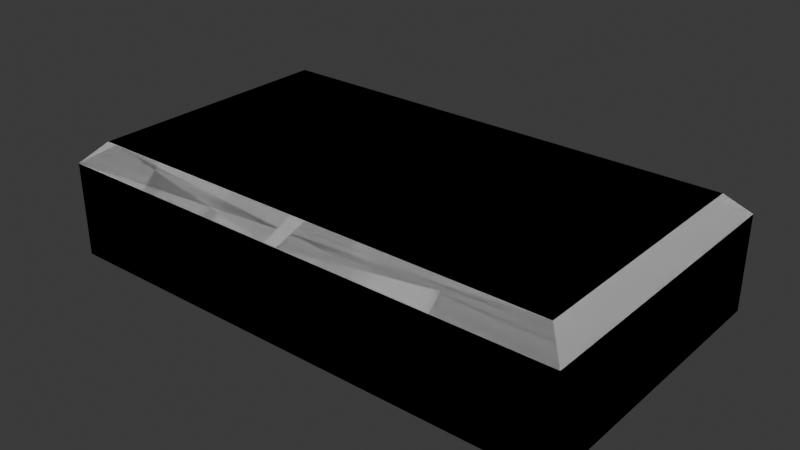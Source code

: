 # Source: Item_02.blend  (saved by Blender 4.0.36; exported with 4.5.12 LTS)
import bpy
from mathutils import Matrix  # noqa: F401  (used for matrix-valued properties, if any)

bpy.ops.wm.read_factory_settings(use_empty=True)
scene = bpy.context.scene
scene.name = 'Scene'

# ---- collections
col_collection = bpy.data.collections.new('Collection'); scene.collection.children.link(col_collection)

# ---- materials (node trees are filled in below, after node groups)
mat_material = bpy.data.materials.new('Material')
mat_material.alpha_threshold = 0.0
mat_material.use_transparent_shadow = False
mat_material.roughness = 0.5
mat_material.line_color = (0.0, 0.0, 0.0, 1.0)

# ---- material node trees
mat_material.use_nodes = True; mat_material.node_tree.nodes.clear()
_N = mat_material.node_tree.nodes; _L = mat_material.node_tree.links
n0 = _N.new('ShaderNodeOutputMaterial'); n0.name = 'Material Output'; n0.location = (300, 300)
n1 = _N.new('ShaderNodeBsdfPrincipled'); n1.name = 'Principled BSDF'; n1.location = (10, 300)
n1.inputs[3].default_value = 1.45
_L.new(n1.outputs[0], n0.inputs[0])
n0.is_active_output = True

# ---- world
world_world = bpy.data.worlds.new('World'); scene.world = world_world
world_world.use_nodes = True; world_world.node_tree.nodes.clear()
_N = world_world.node_tree.nodes; _L = world_world.node_tree.links
n0 = _N.new('ShaderNodeOutputWorld'); n0.name = 'World Output'; n0.location = (300, 300)
n1 = _N.new('ShaderNodeBackground'); n1.name = 'Background'; n1.location = (10, 300)
n1.inputs[0].default_value = (0.05088, 0.05088, 0.05088, 1.0)
_L.new(n1.outputs[0], n0.inputs[0])
n0.is_active_output = True
world_world.color = (0.05088, 0.05088, 0.05088)
world_world.use_sun_shadow = False
world_world.sun_shadow_jitter_overblur = 0.0

# ---- meshes
me_cube = bpy.data.meshes.new('Cube')
me_cube.from_pydata([(0.1082, 0.06193, 0.02391), (0.1082, 0.06193, -0.02391), (0.1082, -0.06193, 0.02391), (0.1082, -0.06193, -0.02391), (-0.1082, 0.06193, 0.02391), (-0.1082, 0.06193, -0.02391), (-0.1082, -0.06193, 0.02391), (-0.1082, -0.06193, -0.02391)], [], [(0, 4, 6, 2), (3, 2, 6, 7), (7, 6, 4, 5), (5, 1, 3, 7), (1, 0, 2, 3), (5, 4, 0, 1)])
_uv = me_cube.uv_layers.new(name='UVMap')
_uv.uv.foreach_set('vector', [0.625, 0.5, 0.875, 0.5, 0.875, 0.75, 0.625, 0.75, 0.375, 0.75, 0.625, 0.75, 0.625, 1.0, 0.375, 1.0, 0.375, 0.0, 0.625, 0.0, 0.625, 0.25, 0.375, 0.25, 0.125, 0.5, 0.375, 0.5, 0.375, 0.75, 0.125, 0.75, 0.375, 0.5, 0.625, 0.5, 0.625, 0.75, 0.375, 0.75, 0.375, 0.25, 0.625, 0.25, 0.625, 0.5, 0.375, 0.5])
me_cube.materials.append(mat_material)
me_cube.use_mirror_vertex_groups = False
me_cube.update()
me_cube_020 = bpy.data.meshes.new('Cube.020')
me_cube_020.from_pydata([(0.09969, -0.02872, 0.04783), (0.1082, 0.06193, 0.0), (0.09969, -0.02445, 0.04783), (0.1082, -0.06193, 0.0), (0.1082, -0.01177, 0.01859), (-0.1082, 0.06193, 0.0), (0.06398, -0.01211, 0.04783), (-0.1082, -0.06193, 0.0), (0.04523, -0.02703, 0.04783), (0.06459, -0.01555, 0.04783), (-0.02156, -0.06193, 0.02195), (-0.01464, -0.04052, 0.04783), (-0.02827, -0.0165, 0.04783), (-0.009861, -0.04037, 0.04783), (0.1082, -0.005383, 0.03928), (0.1082, -0.009216, 0.03928), (0.006771, -0.06193, 0.02096), (0.004519, -0.02562, 0.04783), (0.01333, -0.006541, 0.04783), (0.008576, -0.02623, 0.04783), (0.1082, -0.06193, 0.02312), (0.09969, -0.01369, 0.04783), (0.09969, -0.008795, 0.04783), (0.08557, -0.02945, 0.04783), (0.09969, 0.05338, 0.04783), (0.1082, 0.06193, 0.03928), (0.09969, -0.05338, 0.04783), (0.1082, -0.06193, 0.03928), (-0.09969, 0.05338, 0.04783), (-0.1082, 0.06193, 0.03928), (-0.09969, -0.05338, 0.04783), (-0.1082, -0.06193, 0.03928), (-0.01461, -0.05338, 0.04783), (-0.02004, -0.06193, 0.03928), (-0.0249, -0.06193, 0.03928), (-0.02053, -0.05338, 0.04783), (0.01696, -0.05338, 0.04783), (0.01433, -0.06193, 0.03928), (0.009466, -0.06193, 0.03928), (0.01218, -0.05338, 0.04783), (0.1082, -0.05811, 0.03928), (0.09969, -0.04868, 0.04783), (0.1034, -0.06193, 0.03928), (0.09534, -0.05338, 0.04783), (0.1082, -0.02913, 0.03928), (0.1082, -0.02497, 0.03928), (0.1082, -0.03548, 0.01685), (0.08396, -0.02521, 0.04783), (0.05964, -0.05338, 0.04783), (0.05492, -0.05338, 0.04783), (0.05985, -0.06193, 0.03928), (0.06511, -0.06193, 0.03928), (0.055, -0.06193, 0.01563), (0.06301, -0.02531, 0.04783), (0.02773, -0.05338, 0.04783), (0.0233, -0.05338, 0.04783), (0.02138, -0.06193, 0.03928), (0.02567, -0.06193, 0.03928), (0.0284, -0.06193, 0.01374), (0.03854, 0.002581, 0.04783), (0.01928, -0.02799, 0.04783), (0.02456, -0.02919, 0.04783), (0.03887, -0.06193, 0.03928), (0.04245, -0.06193, 0.03928), (0.0427, -0.05338, 0.04783), (0.03958, -0.05338, 0.04783), (0.04648, -0.06193, 0.01852), (0.03028, -0.03628, 0.04783), (0.03787, -0.04736, 0.04783), (0.04033, -0.04483, 0.04783), (0.09969, 0.001049, 0.04783), (0.09969, -0.003292, 0.04783), (0.1082, -0.0006633, 0.03928), (0.1082, 0.002548, 0.03928), (0.08492, 0.002, 0.04783), (0.07235, -0.005568, 0.04783), (0.08623, -0.001247, 0.04783), (0.1082, -0.001339, 0.03094), (0.0708, -0.06193, 0.03928), (0.07427, -0.06193, 0.03928), (0.072, -0.05338, 0.04783), (0.06802, -0.05338, 0.04783), (0.06981, -0.06193, 0.03305), (0.07346, -0.02417, 0.04783), (0.09969, 0.01242, 0.04783), (0.09969, 0.00785, 0.04783), (0.1082, 0.007837, 0.03928), (0.1082, 0.012, 0.03928), (0.1082, 0.01209, 0.01312), (0.06525, 0.005191, 0.04783), (0.1082, 0.03447, 0.0), (0.09969, 0.03747, 0.04783), (0.09969, 0.03336, 0.04783), (0.1082, 0.03137, 0.03928), (0.1082, 0.03599, 0.03928), (0.1082, 0.02802, 0.02827), (0.1082, 0.03224, 0.0278), (0.09303, 0.03415, 0.04783), (0.06763, 0.02361, 0.04783), (0.07392, 0.029, 0.04783), (0.09268, 0.03934, 0.04783), (0.03296, 0.06193, 0.03928), (0.0281, 0.06193, 0.03928), (0.02998, 0.05338, 0.04783), (0.03472, 0.05338, 0.04783), (0.04104, 0.06193, 0.01119), (0.0249, 0.01005, 0.04783), (0.03745, 0.03322, 0.04783), (0.03311, 0.03537, 0.04783), (-0.02669, 0.06193, 0.03928), (-0.03198, 0.06193, 0.03928), (-0.032, 0.05338, 0.04783), (-0.02652, 0.05338, 0.04783), (-0.02297, 0.06193, 0.01682), (-0.009076, -0.01209, 0.04783), (-0.02783, 0.02839, 0.04783), (-0.03799, 0.03492, 0.04783), (-0.03099, 0.03698, 0.04783), (-0.02295, 0.0327, 0.04783), (-0.02202, 0.01614, 0.04783), (-0.09969, 0.01003, 0.04783), (-0.09969, 0.02058, 0.04783), (-0.1082, 0.0428, 0.0), (-0.1082, 0.03242, 0.03928), (-0.1082, 0.02377, 0.03928), (-0.06919, -0.01888, 0.04783), (-0.07362, -0.007027, 0.04783), (-0.08732, -0.007372, 0.04783), (-0.09074, -0.01142, 0.04783), (-0.07566, -0.01133, 0.04783), (-0.06775, -0.0305, 0.04783), (-0.05386, -0.05338, 0.04783), (-0.05996, -0.05338, 0.04783), (-0.05323, -0.06193, 0.03928), (-0.04998, -0.04063, 0.04783), (0.07275, 0.06193, 0.03928), (0.06684, 0.06193, 0.03928), (0.06806, 0.05338, 0.04783), (0.06745, 0.06193, 0.02361), (0.002055, 0.06193, 0.03928), (-0.002761, 0.06193, 0.03928), (-0.006805, 0.05338, 0.04783), (-0.002387, 0.05338, 0.04783), (-0.007835, 0.04712, 0.04783), (-0.0006806, 0.06193, 0.02226), (-0.01059, 0.06193, 0.01551), (-0.003635, 0.06193, 0.0234), (-0.09969, -0.04948, 0.04783), (-0.09447, -0.05338, 0.04783), (-0.09368, -0.04615, 0.04783), (-0.07449, -0.05338, 0.04783), (-0.07967, -0.05338, 0.04783), (-0.07234, -0.06193, 0.03928), (-0.06728, -0.06193, 0.03928), (-0.07729, -0.06193, 0.0139), (-0.0775, -0.02846, 0.04783), (-0.08604, -0.04458, 0.04783), (-0.08141, -0.04452, 0.04783), (0.05743, 0.06193, 0.03928), (0.0531, 0.06193, 0.03928), (0.05186, 0.05338, 0.04783), (0.05541, 0.05338, 0.04783), (0.05292, 0.06193, 0.01481), (0.05285, 0.03538, 0.04783), (-0.09969, 0.03704, 0.04783), (-0.09969, 0.04017, 0.04783), (-0.1082, 0.04439, 0.03928), (-0.07123, 0.04364, 0.04783), (-0.07972, 0.03602, 0.04783), (-0.08794, 0.04546, 0.04783), (-0.08889, 0.04015, 0.04783), (-0.07936, 0.03056, 0.04783), (-0.09969, -0.02696, 0.04783), (-0.09969, -0.02069, 0.04783), (-0.1082, -0.03466, 0.03928), (-0.1082, -0.04108, 0.03928), (-0.1082, -0.02259, 0.01446), (-0.08974, -0.03045, 0.04783), (-0.09969, -0.008898, 0.04783), (-0.1082, 0.0005189, 0.03928), (-0.1082, -0.003268, 0.03928), (-0.1082, 0.01593, 0.01435), (-0.1082, 0.009023, 0.02382), (-0.1082, -0.001546, 0.03071), (-0.02979, -0.05338, 0.04783), (-0.03447, -0.05338, 0.04783), (-0.03692, -0.06193, 0.03928), (-0.03363, -0.001371, 0.04783), (-0.0475, -0.01385, 0.04783), (-0.04041, -0.02505, 0.04783), (-0.04282, -0.04546, 0.04783), (-0.03777, -0.04372, 0.04783), (-0.03554, -0.02426, 0.04783), (-0.04326, -0.01411, 0.04783), (0.004031, -0.05338, 0.04783), (-0.002268, -0.05338, 0.04783), (-0.007227, -0.06193, 0.03928), (-0.001596, -0.06193, 0.03928), (-0.007121, -0.06193, 0.01325), (-0.005175, 0.03527, 0.04783), (-0.0129, 0.0165, 0.04783), (-0.002569, -0.001621, 0.04783), (-0.009157, -0.02856, 0.04783), (-0.0038, -0.02974, 0.04783), (0.002778, -0.0006054, 0.04783), (-0.007381, 0.01711, 0.04783), (0.08589, -0.05338, 0.04783), (0.08164, -0.05338, 0.04783), (0.08764, -0.06193, 0.03928), (0.09184, -0.06193, 0.03928), (0.0902, -0.06193, 0.01951), (0.098, -0.06193, 0.00931), (0.08649, -0.06193, 0.01696), (0.08342, -0.04186, 0.04783), (0.01892, 0.06193, 0.03928), (0.01503, 0.06193, 0.03928), (0.009996, 0.05338, 0.04783), (0.01505, 0.05338, 0.04783), (0.009815, 0.06193, 0.01319), (0.01935, 0.001935, 0.04783), (0.01297, 0.01248, 0.04783), (0.0163, 0.026, 0.04783), (0.00208, 0.04417, 0.04783), (0.008216, 0.04386, 0.04783), (0.02145, 0.02868, 0.04783), (0.02173, 0.02572, 0.04783), (0.01668, 0.01312, 0.04783), (0.1017, 0.06193, 0.03928), (0.09732, 0.06193, 0.03928), (0.102, 0.05571, 0.0455), (0.09969, 0.0472, 0.04783), (0.1082, 0.06193, 0.01277), (0.08136, 0.05338, 0.04783), (0.09671, 0.05338, 0.04783), (0.0826, 0.05543, 0.04578), (0.04299, 0.02537, 0.04783), (0.0535, 0.01938, 0.04783), (0.06445, 0.03547, 0.04783), (0.08267, 0.03825, 0.04783), (0.08538, 0.05097, 0.04783), (0.07865, 0.04134, 0.04783), (0.06335, 0.03976, 0.04783), (0.05279, 0.02339, 0.04783), (-0.04245, 0.06193, 0.03928), (-0.05102, 0.05338, 0.04783), (-0.04682, 0.05338, 0.04783), (-0.04771, 0.02461, 0.04783), (-0.04124, 0.0427, 0.04783), (-0.04536, 0.04266, 0.04783), (-0.06644, 0.06193, 0.03928), (-0.06989, 0.06193, 0.03928), (-0.06532, 0.05338, 0.04783), (-0.06074, 0.05338, 0.04783), (-0.06794, 0.06193, 0.01618), (-0.07002, 0.02985, 0.04783), (-0.08364, 0.06193, 0.03928), (-0.08904, 0.06193, 0.03928), (-0.08127, 0.05338, 0.04783), (-0.07683, 0.05338, 0.04783), (-0.09334, 0.06193, 0.01577), (-0.08068, 0.04457, 0.04783), (-0.01874, 0.05338, 0.04783), (-0.01424, 0.05338, 0.04783), (-0.01624, 0.06193, 0.03928), (-0.02045, 0.06193, 0.03928), (-0.01663, 0.06193, 0.02095), (-0.01441, 0.02926, 0.04783), (-0.02155, 0.04278, 0.04783), (-0.01785, 0.04373, 0.04783), (0.04005, 0.05338, 0.04783), (0.04373, 0.05338, 0.04783), (0.04637, 0.06193, 0.03928), (0.04338, 0.06193, 0.03928), (0.04426, 0.06193, 0.02362), (0.04972, 0.06193, 0.007413), (0.04134, 0.06193, 0.02298), (0.03881, 0.02663, 0.04783), (0.04745, 0.03599, 0.04783), (0.04324, 0.03726, 0.04783), (0.08708, 0.06193, 0.03928), (0.08158, 0.06193, 0.03928), (0.0756, 0.05338, 0.04783), (0.08178, 0.06193, 0.02736), (0.08575, 0.06193, 0.006006), (0.07899, 0.06193, 0.02662), (0.09969, 0.02097, 0.04783), (0.09969, 0.01832, 0.04783), (0.1082, 0.0182, 0.03928), (0.05272, 0.004693, 0.04783), (0.05764, 0.01591, 0.04783), (0.06978, 0.01568, 0.04783), (0.08694, 0.02425, 0.04783), (0.08738, 0.02046, 0.04783), (0.07159, 0.01156, 0.04783), (0.05979, 0.01182, 0.04783), (-0.02618, 0.01434, 0.04783), (-0.05756, 0.05338, 0.04783), (-0.05425, 0.05338, 0.04783), (-0.05662, 0.06193, 0.03928), (-0.05576, -0.03061, 0.04783), (-0.05528, -0.01213, 0.04783), (-0.06314, -0.001225, 0.04783), (-0.05441, 0.01633, 0.04783), (-0.05986, 0.03084, 0.04783), (-0.05173, 0.04526, 0.04783), (-0.05644, 0.04717, 0.04783), (-0.0645, 0.03132, 0.04783), (-0.0595, 0.01658, 0.04783), (-0.06808, -0.001511, 0.04783), (-0.05879, -0.01417, 0.04783), (-0.09969, 0.03001, 0.04783), (-0.09969, 0.03434, 0.04783), (-0.1082, 0.03661, 0.03928), (-0.073, -0.0004869, 0.04783), (-0.06763, 0.01299, 0.04783), (-0.08077, 0.01824, 0.04783), (-0.08958, 0.03097, 0.04783), (-0.09268, 0.02798, 0.04783), (-0.08334, 0.01515, 0.04783), (-0.07161, 0.01131, 0.04783), (-0.1082, 0.00187, 0.03208), (-0.1082, 0.01098, 0.02516), (-0.1082, 0.02552, 0.02241), (-0.1082, 0.0304, 0.0238), (0.003003, 0.04087, 0.04783)], [], [(1, 231, 25, 94, 96, 90), (32, 13, 12, 11, 35), (3, 20, 42, 209, 210, 211, 212, 208, 79, 82, 78, 51, 52, 50, 63, 66, 62, 57, 58, 56, 37, 16, 38, 197, 198, 196, 33, 10, 34, 186, 133, 153, 154, 152, 31, 7), (5, 1, 90, 3, 7, 122), (41, 23, 43, 26), (24, 233, 232, 240, 241, 242, 235, 236, 237, 238, 239, 230), (36, 19, 18, 17, 39), (34, 10, 33), (38, 16, 37), (7, 31, 175, 176, 174, 180, 183, 182, 181, 321, 320, 179, 124, 322, 122), (42, 20, 27), (20, 40, 27), (35, 184, 186, 34), (41, 26, 27, 40), (30, 147, 31), (28, 257, 256, 29), (39, 194, 197, 38), (32, 35, 34, 33), (43, 206, 209, 42), (36, 39, 38, 37), (24, 230, 229), (26, 43, 42, 27), (5, 29, 256, 259, 255, 250, 253, 249, 298, 243, 110, 113, 109, 264, 265, 263, 140, 146, 145, 144, 139, 215, 218, 214, 102, 105, 101, 272, 275, 274, 273, 271, 159, 162, 158, 136, 138, 135, 280, 284, 283, 282, 279, 228, 231, 1), (22, 6, 8, 9, 21), (15, 4, 14), (14, 22, 21, 15), (15, 21, 2, 45), (45, 2, 0, 44), (44, 0, 41, 40), (44, 46, 45), (2, 47, 0), (50, 52, 51), (48, 53, 49), (51, 48, 49, 50), (50, 49, 64, 63), (56, 58, 57), (54, 61, 59, 60, 55), (57, 54, 55, 56), (56, 55, 36, 37), (62, 66, 63), (64, 69, 67, 68, 65), (63, 64, 65, 62), (62, 65, 54, 57), (70, 74, 75, 76, 71), (72, 77, 73), (73, 70, 71, 72), (72, 71, 22, 14), (78, 82, 79), (80, 83, 81), (79, 80, 81, 78), (78, 81, 48, 51), (87, 84, 85, 86), (86, 85, 70, 73), (86, 88, 87), (84, 89, 85), (94, 91, 92, 93), (93, 92, 285, 287), (90, 96, 94, 93, 95), (95, 93, 287, 87, 88, 86, 73, 77, 72, 14, 4, 15, 45, 46, 44, 40, 20, 3, 90), (91, 100, 99, 98, 97, 92), (101, 105, 102), (102, 103, 104, 101), (101, 104, 269, 272), (103, 108, 106, 107, 104), (109, 113, 110), (110, 111, 112, 109), (109, 112, 261, 264), (111, 116, 115, 295, 114, 119, 118, 117, 112), (122, 322, 124, 123, 323), (123, 312, 166, 29, 5, 122, 323), (124, 120, 121, 123), (123, 121, 310, 312), (120, 128, 129, 130, 125, 126, 127, 121), (131, 134, 132), (133, 131, 132), (132, 150, 153, 133), (136, 137, 135), (135, 137, 281, 280), (135, 138, 136), (140, 141, 142, 139), (139, 142, 216, 215), (141, 143, 142), (139, 144, 145, 146, 140), (244, 297, 304, 303, 302, 301, 300, 299, 309, 308, 307, 306, 305, 296, 252, 254, 251, 258, 260, 257, 28, 165, 169, 168, 167, 171, 170, 164, 311, 316, 315, 314, 313, 319, 318, 317, 310, 121, 127, 126, 125, 130, 129, 128, 120, 178, 173, 177, 172, 147, 149, 148, 151, 156, 155, 157, 150, 132, 134, 131, 185, 190, 189, 188, 187, 193, 192, 191, 184, 35, 11, 12, 13, 32, 195, 202, 201, 200, 199, 205, 204, 203, 194, 39, 17, 18, 19, 36, 55, 60, 59, 61, 54, 65, 68, 67, 69, 64, 49, 53, 48, 81, 83, 80, 207, 213, 206, 43, 23, 41, 0, 47, 2, 21, 9, 8, 6, 22, 71, 76, 75, 74, 70, 85, 89, 84, 286, 292, 293, 294, 288, 289, 290, 291, 285, 92, 97, 98, 99, 100, 91, 230, 239, 238, 237, 236, 235, 242, 241, 240, 232, 281, 137, 161, 163, 160, 270, 277, 276, 278, 269, 104, 107, 106, 108, 103, 217, 223, 224, 225, 226, 219, 220, 221, 324, 222, 216, 142, 143, 141, 262, 268, 266, 267, 261, 112, 117, 118, 119, 114, 295, 115, 116, 111, 245, 247, 246, 248), (31, 148, 30), (148, 149, 147, 30), (31, 147, 172, 175), (153, 150, 151, 152), (152, 151, 148, 31), (152, 154, 153), (150, 157, 155, 156, 151), (158, 162, 159), (160, 163, 161), (159, 160, 161, 158), (158, 161, 137, 136), (164, 170, 171, 167, 168, 169, 165), (166, 164, 165), (165, 28, 29, 166), (175, 172, 173, 174), (174, 173, 178, 180), (174, 176, 175), (172, 177, 173), (179, 320, 321, 181, 182, 183, 180), (180, 178, 179), (179, 178, 120, 124), (184, 191, 192, 193, 187, 188, 189, 190, 185), (186, 184, 185), (185, 131, 133, 186), (196, 198, 197), (197, 194, 195, 196), (196, 195, 32, 33), (194, 203, 204, 205, 199, 200, 201, 202, 195), (208, 212, 211, 210, 209), (209, 206, 207, 208), (208, 207, 80, 79), (206, 213, 207), (214, 218, 215), (215, 216, 217, 214), (214, 217, 103, 102), (216, 222, 324, 221, 220, 219, 226, 225, 224, 223, 217), (228, 233, 24, 229, 227), (227, 229, 25), (233, 234, 232), (229, 230, 91, 94, 25), (231, 228, 227), (227, 25, 231), (243, 244, 245), (245, 111, 110, 243), (244, 248, 246, 247, 245), (250, 251, 252, 249), (249, 252, 296, 298), (249, 253, 250), (251, 254, 252), (256, 257, 258, 255), (255, 258, 251, 250), (255, 259, 256), (257, 260, 258), (263, 265, 264), (264, 261, 262, 263), (263, 262, 141, 140), (261, 267, 266, 268, 262), (271, 273, 274, 275, 272), (269, 278, 276, 277, 270), (272, 269, 270, 271), (271, 270, 160, 159), (280, 281, 279), (279, 281, 232, 234, 233, 228), (279, 282, 283, 284, 280), (287, 285, 286), (286, 84, 87, 287), (285, 291, 290, 289, 288, 294, 293, 292, 286), (298, 296, 297), (297, 244, 243, 298), (296, 305, 306, 307, 308, 309, 299, 300, 301, 302, 303, 304, 297), (312, 310, 311), (311, 164, 166, 312), (310, 317, 318, 319, 313, 314, 315, 316, 311)])
_uv = me_cube_020.uv_layers.new(name='UVMap')
_uv.uv.foreach_set('vector', [0.375, 0.5, 0.4418, 0.5, 0.5803, 0.5, 0.5803, 0.5523, 0.5276, 0.5577, 0.375, 0.5554, 0.7669, 0.7328, 0.7614, 0.7065, 0.7827, 0.6583, 0.7692, 0.7033, 0.7739, 0.7325, 0.375, 0.75, 0.4959, 0.75, 0.5803, 0.7556, 0.5803, 0.7689, 0.477, 0.7708, 0.4237, 0.7618, 0.4532, 0.7763, 0.5803, 0.7738, 0.5803, 0.7932, 0.5478, 0.7944, 0.5803, 0.7959, 0.5803, 0.7998, 0.4437, 0.8007, 0.5803, 0.8059, 0.5803, 0.826, 0.4631, 0.8269, 0.5803, 0.8301, 0.5803, 0.8454, 0.4234, 0.8476, 0.5803, 0.8503, 0.5803, 0.8585, 0.4785, 0.8649, 0.5803, 0.8641, 0.5803, 0.8768, 0.4563, 0.8824, 0.5803, 0.8833, 0.5803, 0.8981, 0.4897, 0.8999, 0.5803, 0.9038, 0.5803, 0.9176, 0.5803, 0.9365, 0.5803, 0.9527, 0.4477, 0.9643, 0.5803, 0.9585, 0.5803, 1.0, 0.375, 1.0, 0.125, 0.5, 0.375, 0.5, 0.375, 0.5554, 0.375, 0.75, 0.125, 0.75, 0.125, 0.5386, 0.6351, 0.7229, 0.6648, 0.6651, 0.6399, 0.7328, 0.6349, 0.7328, 0.6349, 0.5172, 0.6383, 0.5172, 0.656, 0.5172, 0.6608, 0.5329, 0.6752, 0.5465, 0.6877, 0.5743, 0.7004, 0.5738, 0.6882, 0.5859, 0.6756, 0.5563, 0.6545, 0.5478, 0.6541, 0.5257, 0.6351, 0.5296, 0.7309, 0.733, 0.732, 0.6561, 0.7475, 0.558, 0.7353, 0.6526, 0.7358, 0.7314, 0.5803, 0.9038, 0.4897, 0.8999, 0.5803, 0.8981, 0.5803, 0.8641, 0.4785, 0.8649, 0.5803, 0.8585, 0.375, 0.0, 0.5803, 0.0, 0.5803, 0.04208, 0.4506, 0.07941, 0.5803, 0.05503, 0.5803, 0.1184, 0.5391, 0.1266, 0.4944, 0.1216, 0.45, 0.1572, 0.496, 0.1462, 0.542, 0.1352, 0.5803, 0.126, 0.5803, 0.173, 0.4777, 0.1922, 0.375, 0.2114, 0.5803, 0.7556, 0.4959, 0.75, 0.5803, 0.75, 0.4959, 0.75, 0.5803, 0.7423, 0.5803, 0.75, 0.625, 0.903, 0.625, 0.9132, 0.5803, 0.9176, 0.5803, 0.9038, 0.6351, 0.7229, 0.6349, 0.7328, 0.5803, 0.75, 0.5803, 0.7423, 0.625, 0.01725, 0.625, 0.02512, 0.5803, 0.0, 0.625, 0.2599, 0.625, 0.2811, 0.5803, 0.2722, 0.5803, 0.25, 0.625, 0.8614, 0.625, 0.8708, 0.5803, 0.8768, 0.5803, 0.8641, 0.625, 0.8955, 0.625, 0.8997, 0.5803, 0.9038, 0.5803, 0.8981, 0.625, 0.7649, 0.625, 0.7758, 0.5803, 0.7689, 0.5803, 0.7556, 0.625, 0.8561, 0.625, 0.8614, 0.5803, 0.8641, 0.5803, 0.8585, 0.6349, 0.5172, 0.6351, 0.5296, 0.6201, 0.5125, 0.625, 0.7586, 0.625, 0.7586, 0.5803, 0.7556, 0.5803, 0.75, 0.375, 0.25, 0.5803, 0.25, 0.5803, 0.2722, 0.4574, 0.2672, 0.5803, 0.2784, 0.5803, 0.2943, 0.4596, 0.2965, 0.5803, 0.2983, 0.5803, 0.3096, 0.5803, 0.326, 0.5803, 0.3381, 0.4629, 0.3485, 0.5803, 0.3442, 0.5803, 0.3514, 0.4845, 0.3558, 0.5803, 0.3563, 0.5803, 0.3718, 0.4973, 0.3708, 0.4561, 0.3628, 0.4836, 0.3758, 0.5803, 0.3774, 0.5803, 0.3924, 0.444, 0.3863, 0.5803, 0.3969, 0.5803, 0.4075, 0.4335, 0.4224, 0.5803, 0.4131, 0.5803, 0.4251, 0.4951, 0.4227, 0.4137, 0.4324, 0.5054, 0.4261, 0.5803, 0.4285, 0.5802, 0.4363, 0.4524, 0.4361, 0.5803, 0.4413, 0.5803, 0.4522, 0.4984, 0.4529, 0.5803, 0.459, 0.5803, 0.4692, 0.5141, 0.4662, 0.4064, 0.474, 0.518, 0.4694, 0.5803, 0.4756, 0.5803, 0.4874, 0.4418, 0.5, 0.375, 0.5, 0.6349, 0.6428, 0.6865, 0.6642, 0.7095, 0.6868, 0.6862, 0.6677, 0.6349, 0.6526, 0.5803, 0.6436, 0.4534, 0.6406, 0.5803, 0.6359, 0.5803, 0.6359, 0.6349, 0.6428, 0.6349, 0.6526, 0.5803, 0.6436, 0.5803, 0.6436, 0.6349, 0.6526, 0.6349, 0.6744, 0.5803, 0.6754, 0.5803, 0.6754, 0.6349, 0.6744, 0.6349, 0.683, 0.5803, 0.6838, 0.5803, 0.6838, 0.6349, 0.683, 0.6351, 0.7229, 0.5803, 0.7423, 0.5803, 0.6838, 0.4359, 0.6803, 0.5803, 0.6754, 0.6349, 0.6744, 0.653, 0.6759, 0.6349, 0.683, 0.5803, 0.8059, 0.4437, 0.8007, 0.5803, 0.7998, 0.681, 0.7328, 0.6772, 0.6761, 0.6866, 0.7328, 0.5803, 0.7998, 0.625, 0.8055, 0.625, 0.8116, 0.5803, 0.8059, 0.5803, 0.8059, 0.625, 0.8116, 0.625, 0.8257, 0.5803, 0.826, 0.5803, 0.8503, 0.4234, 0.8476, 0.5803, 0.8454, 0.721, 0.7328, 0.7209, 0.6849, 0.6972, 0.5867, 0.7231, 0.6844, 0.7251, 0.7328, 0.5803, 0.8454, 0.625, 0.846, 0.625, 0.8501, 0.5803, 0.8503, 0.5803, 0.8503, 0.625, 0.8501, 0.625, 0.8561, 0.5803, 0.8585, 0.5803, 0.8301, 0.4631, 0.8269, 0.5803, 0.826, 0.7007, 0.7328, 0.7034, 0.7155, 0.715, 0.6982, 0.7063, 0.7206, 0.7043, 0.7328, 0.5803, 0.826, 0.625, 0.8257, 0.625, 0.8293, 0.5803, 0.8301, 0.5803, 0.8301, 0.625, 0.8293, 0.625, 0.846, 0.5803, 0.8454, 0.6349, 0.623, 0.6529, 0.6233, 0.6794, 0.6419, 0.6504, 0.6275, 0.6348, 0.6315, 0.5803, 0.6263, 0.5367, 0.6277, 0.5803, 0.6199, 0.5803, 0.6199, 0.6349, 0.623, 0.6348, 0.6315, 0.5803, 0.6263, 0.5803, 0.6263, 0.6348, 0.6315, 0.6349, 0.6428, 0.5803, 0.6359, 0.5803, 0.7959, 0.5478, 0.7944, 0.5803, 0.7932, 0.6682, 0.7328, 0.6652, 0.6738, 0.6714, 0.7328, 0.5803, 0.7932, 0.625, 0.7932, 0.625, 0.7964, 0.5803, 0.7959, 0.5803, 0.7959, 0.625, 0.7964, 0.625, 0.8055, 0.5803, 0.7998, 0.5803, 0.6008, 0.6349, 0.5999, 0.6349, 0.6092, 0.5803, 0.6092, 0.5803, 0.6092, 0.6349, 0.6092, 0.6349, 0.623, 0.5803, 0.6199, 0.5803, 0.6092, 0.4436, 0.6006, 0.5803, 0.6008, 0.6349, 0.5999, 0.6959, 0.618, 0.6349, 0.6092, 0.5803, 0.5523, 0.6349, 0.5494, 0.6349, 0.5577, 0.5803, 0.5617, 0.5803, 0.5617, 0.6349, 0.5577, 0.6349, 0.5827, 0.5803, 0.5883, 0.375, 0.5554, 0.5276, 0.5577, 0.5803, 0.5523, 0.5803, 0.5617, 0.5228, 0.5684, 0.5228, 0.5684, 0.5803, 0.5617, 0.5803, 0.5883, 0.5803, 0.6008, 0.4436, 0.6006, 0.5803, 0.6092, 0.5803, 0.6199, 0.5367, 0.6277, 0.5803, 0.6263, 0.5803, 0.6359, 0.4534, 0.6406, 0.5803, 0.6436, 0.5803, 0.6754, 0.4359, 0.6803, 0.5803, 0.6838, 0.5803, 0.7423, 0.4959, 0.75, 0.375, 0.75, 0.375, 0.5554, 0.6349, 0.5494, 0.6403, 0.5502, 0.6653, 0.5688, 0.6805, 0.5866, 0.6406, 0.5584, 0.6349, 0.5577, 0.5803, 0.4131, 0.4335, 0.4224, 0.5803, 0.4075, 0.5803, 0.4075, 0.625, 0.4096, 0.625, 0.4151, 0.5803, 0.4131, 0.5803, 0.4131, 0.625, 0.4151, 0.625, 0.4213, 0.5803, 0.4251, 0.7154, 0.5172, 0.7118, 0.5536, 0.724, 0.6372, 0.7067, 0.5579, 0.7099, 0.5172, 0.5803, 0.3442, 0.4629, 0.3485, 0.5803, 0.3381, 0.5803, 0.3381, 0.625, 0.338, 0.625, 0.3444, 0.5803, 0.3442, 0.5803, 0.3442, 0.625, 0.3444, 0.625, 0.3534, 0.5803, 0.3514, 0.787, 0.5172, 0.7925, 0.5558, 0.7821, 0.5694, 0.7713, 0.6094, 0.7605, 0.6494, 0.7754, 0.5924, 0.7765, 0.559, 0.7862, 0.5487, 0.7806, 0.5172, 0.375, 0.2114, 0.4777, 0.1922, 0.5803, 0.173, 0.5803, 0.1904, 0.4777, 0.2009, 0.5803, 0.1904, 0.5803, 0.1989, 0.5803, 0.2146, 0.5803, 0.25, 0.375, 0.25, 0.375, 0.2114, 0.4777, 0.2009, 0.5803, 0.173, 0.625, 0.1452, 0.625, 0.1665, 0.5803, 0.1904, 0.5803, 0.1904, 0.625, 0.1665, 0.625, 0.1856, 0.5803, 0.1989, 0.8651, 0.6048, 0.8568, 0.6463, 0.8407, 0.6604, 0.8208, 0.6939, 0.8226, 0.6779, 0.835, 0.6392, 0.8508, 0.6399, 0.8652, 0.5835, 0.813, 0.7327, 0.8077, 0.707, 0.8216, 0.7328, 0.5803, 0.9365, 0.625, 0.94, 0.625, 0.9486, 0.625, 0.9486, 0.625, 0.9624, 0.5803, 0.9527, 0.5803, 0.9365, 0.5803, 0.4522, 0.625, 0.4536, 0.5803, 0.459, 0.5803, 0.459, 0.625, 0.4536, 0.625, 0.4623, 0.5803, 0.4692, 0.5803, 0.459, 0.4984, 0.4529, 0.5803, 0.4522, 0.5803, 0.3718, 0.625, 0.3671, 0.625, 0.3722, 0.5803, 0.3774, 0.5803, 0.3774, 0.625, 0.3722, 0.625, 0.3865, 0.5803, 0.3924, 0.7579, 0.5172, 0.759, 0.5299, 0.7528, 0.5172, 0.5803, 0.3774, 0.4836, 0.3758, 0.4561, 0.3628, 0.4973, 0.3708, 0.5803, 0.3718, 0.8089, 0.5172, 0.8127, 0.5172, 0.8116, 0.5316, 0.8201, 0.5627, 0.8117, 0.5937, 0.8241, 0.6269, 0.814, 0.6531, 0.8142, 0.6871, 0.8175, 0.6542, 0.8282, 0.6286, 0.8172, 0.5934, 0.8242, 0.5621, 0.8151, 0.5299, 0.8165, 0.5172, 0.8201, 0.5172, 0.8309, 0.5647, 0.8254, 0.5172, 0.8388, 0.5173, 0.8432, 0.535, 0.8439, 0.5172, 0.8651, 0.5172, 0.8651, 0.5439, 0.8516, 0.5332, 0.8419, 0.5548, 0.8323, 0.5369, 0.8416, 0.5633, 0.8527, 0.544, 0.8651, 0.5502, 0.8651, 0.5557, 0.8534, 0.5626, 0.8433, 0.5912, 0.8276, 0.5995, 0.834, 0.6264, 0.8341, 0.6027, 0.8461, 0.5947, 0.857, 0.5686, 0.8651, 0.5644, 0.8652, 0.5835, 0.8508, 0.6399, 0.835, 0.6392, 0.8226, 0.6779, 0.8208, 0.6939, 0.8407, 0.6604, 0.8568, 0.6463, 0.8651, 0.6048, 0.8651, 0.643, 0.8651, 0.6668, 0.8536, 0.6865, 0.865, 0.6794, 0.8651, 0.7249, 0.8582, 0.7182, 0.8591, 0.7328, 0.842, 0.7328, 0.8494, 0.715, 0.8395, 0.6824, 0.8417, 0.7149, 0.836, 0.7328, 0.8216, 0.7328, 0.8077, 0.707, 0.813, 0.7327, 0.7898, 0.7328, 0.7994, 0.7168, 0.7967, 0.6756, 0.8082, 0.6506, 0.7888, 0.6278, 0.8, 0.6535, 0.792, 0.6744, 0.7936, 0.7133, 0.7844, 0.7328, 0.7739, 0.7325, 0.7692, 0.7033, 0.7827, 0.6583, 0.7614, 0.7065, 0.7669, 0.7328, 0.7526, 0.7328, 0.7606, 0.6827, 0.7513, 0.6285, 0.7649, 0.5917, 0.756, 0.5538, 0.7585, 0.5905, 0.7468, 0.6262, 0.7555, 0.685, 0.7453, 0.7328, 0.7358, 0.7314, 0.7353, 0.6526, 0.7475, 0.558, 0.732, 0.6561, 0.7309, 0.733, 0.7251, 0.7328, 0.7231, 0.6844, 0.6972, 0.5867, 0.7209, 0.6849, 0.721, 0.7328, 0.7043, 0.7328, 0.7063, 0.7206, 0.715, 0.6982, 0.7034, 0.7155, 0.7007, 0.7328, 0.6866, 0.7328, 0.6772, 0.6761, 0.681, 0.7328, 0.6714, 0.7328, 0.6652, 0.6738, 0.6682, 0.7328, 0.6558, 0.7328, 0.656, 0.7228, 0.6508, 0.7328, 0.6399, 0.7328, 0.6648, 0.6651, 0.6351, 0.7229, 0.6349, 0.683, 0.653, 0.6759, 0.6349, 0.6744, 0.6349, 0.6526, 0.6862, 0.6677, 0.7095, 0.6868, 0.6865, 0.6642, 0.6349, 0.6428, 0.6348, 0.6315, 0.6504, 0.6275, 0.6794, 0.6419, 0.6529, 0.6233, 0.6349, 0.623, 0.6349, 0.6092, 0.6959, 0.618, 0.6349, 0.5999, 0.6349, 0.588, 0.6491, 0.5821, 0.6674, 0.5987, 0.68, 0.5982, 0.6935, 0.6051, 0.6834, 0.5945, 0.6696, 0.5942, 0.6496, 0.5761, 0.6349, 0.5827, 0.6349, 0.5577, 0.6406, 0.5584, 0.6805, 0.5866, 0.6653, 0.5688, 0.6403, 0.5502, 0.6349, 0.5494, 0.6351, 0.5296, 0.6541, 0.5257, 0.6545, 0.5478, 0.6756, 0.5563, 0.6882, 0.5859, 0.7004, 0.5738, 0.6877, 0.5743, 0.6752, 0.5465, 0.6608, 0.5329, 0.656, 0.5172, 0.6627, 0.5172, 0.6714, 0.5172, 0.686, 0.5172, 0.689, 0.5536, 0.6901, 0.5172, 0.6995, 0.5172, 0.6959, 0.5519, 0.7045, 0.5709, 0.6989, 0.5502, 0.7037, 0.5172, 0.7099, 0.5172, 0.7067, 0.5579, 0.724, 0.6372, 0.7118, 0.5536, 0.7154, 0.5172, 0.7326, 0.5172, 0.7396, 0.5411, 0.7275, 0.5671, 0.7268, 0.5761, 0.7307, 0.5985, 0.7282, 0.6278, 0.735, 0.5998, 0.7321, 0.5745, 0.7408, 0.555, 0.7494, 0.5354, 0.7385, 0.5172, 0.7528, 0.5172, 0.759, 0.5299, 0.7579, 0.5172, 0.7664, 0.5172, 0.7704, 0.5347, 0.7687, 0.5696, 0.7749, 0.5387, 0.7716, 0.5172, 0.7806, 0.5172, 0.7862, 0.5487, 0.7765, 0.559, 0.7754, 0.5924, 0.7605, 0.6494, 0.7713, 0.6094, 0.7821, 0.5694, 0.7925, 0.5558, 0.787, 0.5172, 0.8041, 0.5172, 0.7986, 0.5388, 0.8051, 0.5753, 0.8024, 0.5389, 0.5803, 1.0, 0.625, 0.9844, 0.625, 0.9901, 0.8591, 0.7328, 0.8582, 0.7182, 0.8651, 0.7249, 0.8651, 0.7328, 0.5803, 0.0, 0.625, 0.02512, 0.625, 0.07058, 0.5803, 0.04208, 0.5803, 0.9527, 0.625, 0.9624, 0.625, 0.9681, 0.5803, 0.9585, 0.5803, 0.9585, 0.625, 0.9681, 0.625, 0.9844, 0.5803, 1.0, 0.5803, 0.9585, 0.4477, 0.9643, 0.5803, 0.9527, 0.836, 0.7328, 0.8417, 0.7149, 0.8395, 0.6824, 0.8494, 0.715, 0.842, 0.7328, 0.5803, 0.4413, 0.4524, 0.4361, 0.5802, 0.4363, 0.6901, 0.5172, 0.689, 0.5536, 0.686, 0.5172, 0.5802, 0.4363, 0.625, 0.4349, 0.625, 0.439, 0.5803, 0.4413, 0.5803, 0.4413, 0.625, 0.439, 0.625, 0.4536, 0.5803, 0.4522, 0.8651, 0.5502, 0.8527, 0.544, 0.8416, 0.5633, 0.8323, 0.5369, 0.8419, 0.5548, 0.8516, 0.5332, 0.8651, 0.5439, 0.5803, 0.2146, 0.625, 0.1998, 0.625, 0.2061, 0.625, 0.2061, 0.625, 0.2328, 0.5803, 0.25, 0.5803, 0.2146, 0.5803, 0.04208, 0.625, 0.07058, 0.625, 0.08324, 0.5803, 0.05503, 0.5803, 0.05503, 0.625, 0.08324, 0.625, 0.107, 0.5803, 0.1184, 0.5803, 0.05503, 0.4506, 0.07941, 0.5803, 0.04208, 0.865, 0.6794, 0.8536, 0.6865, 0.8651, 0.6668, 0.5803, 0.126, 0.542, 0.1352, 0.496, 0.1462, 0.45, 0.1572, 0.4944, 0.1216, 0.5391, 0.1266, 0.5803, 0.1184, 0.5803, 0.1184, 0.625, 0.107, 0.5803, 0.126, 0.5803, 0.126, 0.625, 0.107, 0.625, 0.1452, 0.5803, 0.173, 0.7844, 0.7328, 0.7936, 0.7133, 0.792, 0.6744, 0.8, 0.6535, 0.7888, 0.6278, 0.8082, 0.6506, 0.7967, 0.6756, 0.7994, 0.7168, 0.7898, 0.7328, 0.5803, 0.9176, 0.625, 0.9132, 0.625, 0.9184, 0.625, 0.9184, 0.625, 0.94, 0.5803, 0.9365, 0.5803, 0.9176, 0.5803, 0.8833, 0.4563, 0.8824, 0.5803, 0.8768, 0.5803, 0.8768, 0.625, 0.8708, 0.625, 0.8779, 0.5803, 0.8833, 0.5803, 0.8833, 0.625, 0.8779, 0.625, 0.8919, 0.5803, 0.8981, 0.7453, 0.7328, 0.7555, 0.685, 0.7468, 0.6262, 0.7585, 0.5905, 0.756, 0.5538, 0.7649, 0.5917, 0.7513, 0.6285, 0.7606, 0.6827, 0.7526, 0.7328, 0.5803, 0.7738, 0.4532, 0.7763, 0.4237, 0.7618, 0.477, 0.7708, 0.5803, 0.7689, 0.5803, 0.7689, 0.625, 0.7758, 0.625, 0.7808, 0.5803, 0.7738, 0.5803, 0.7738, 0.625, 0.7808, 0.625, 0.7932, 0.5803, 0.7932, 0.6508, 0.7328, 0.656, 0.7228, 0.6558, 0.7328, 0.5803, 0.3969, 0.444, 0.3863, 0.5803, 0.3924, 0.5803, 0.3924, 0.625, 0.3865, 0.625, 0.3924, 0.5803, 0.3969, 0.5803, 0.3969, 0.625, 0.3924, 0.625, 0.4096, 0.5803, 0.4075, 0.7385, 0.5172, 0.7494, 0.5354, 0.7408, 0.555, 0.7321, 0.5745, 0.735, 0.5998, 0.7282, 0.6278, 0.7307, 0.5985, 0.7268, 0.5761, 0.7275, 0.5671, 0.7392, 0.5325, 0.7326, 0.5172, 0.5803, 0.4874, 0.625, 0.4867, 0.625, 0.4901, 0.6128, 0.4928, 0.5803, 0.4924, 0.5803, 0.4924, 0.6128, 0.4928, 0.5803, 0.5, 0.625, 0.4867, 0.6143, 0.4704, 0.625, 0.469, 0.6201, 0.5125, 0.6351, 0.5296, 0.6349, 0.5494, 0.5803, 0.5523, 0.5803, 0.5, 0.4418, 0.5, 0.5803, 0.4874, 0.5803, 0.4924, 0.5803, 0.4924, 0.5803, 0.5, 0.4418, 0.5, 0.5803, 0.326, 0.625, 0.3161, 0.625, 0.3209, 0.625, 0.3209, 0.625, 0.338, 0.5803, 0.3381, 0.5803, 0.326, 0.8089, 0.5172, 0.8024, 0.5389, 0.8051, 0.5753, 0.7986, 0.5388, 0.8041, 0.5172, 0.5803, 0.2943, 0.625, 0.2996, 0.625, 0.3049, 0.5803, 0.2983, 0.5803, 0.2983, 0.625, 0.3049, 0.625, 0.3085, 0.5803, 0.3096, 0.5803, 0.2983, 0.4596, 0.2965, 0.5803, 0.2943, 0.8254, 0.5172, 0.8309, 0.5647, 0.8201, 0.5172, 0.5803, 0.2722, 0.625, 0.2811, 0.625, 0.2863, 0.5803, 0.2784, 0.5803, 0.2784, 0.625, 0.2863, 0.625, 0.2996, 0.5803, 0.2943, 0.5803, 0.2784, 0.4574, 0.2672, 0.5803, 0.2722, 0.8439, 0.5172, 0.8432, 0.535, 0.8388, 0.5173, 0.5803, 0.3563, 0.4845, 0.3558, 0.5803, 0.3514, 0.5803, 0.3514, 0.625, 0.3534, 0.625, 0.3586, 0.5803, 0.3563, 0.5803, 0.3563, 0.625, 0.3586, 0.625, 0.3671, 0.5803, 0.3718, 0.7716, 0.5172, 0.7749, 0.5387, 0.7687, 0.5696, 0.7704, 0.5347, 0.7664, 0.5172, 0.5803, 0.4285, 0.5054, 0.4261, 0.4137, 0.4324, 0.4951, 0.4227, 0.5803, 0.4251, 0.7037, 0.5172, 0.6989, 0.5502, 0.7045, 0.5709, 0.6959, 0.5519, 0.6995, 0.5172, 0.5803, 0.4251, 0.625, 0.4213, 0.625, 0.4255, 0.5803, 0.4285, 0.5803, 0.4285, 0.625, 0.4255, 0.625, 0.4349, 0.5802, 0.4363, 0.5803, 0.4692, 0.625, 0.4623, 0.5803, 0.4756, 0.5803, 0.4756, 0.625, 0.4623, 0.625, 0.469, 0.6143, 0.4704, 0.625, 0.4867, 0.5803, 0.4874, 0.5803, 0.4756, 0.518, 0.4694, 0.4064, 0.474, 0.5141, 0.4662, 0.5803, 0.4692, 0.5803, 0.5883, 0.6349, 0.5827, 0.6349, 0.588, 0.6349, 0.588, 0.6349, 0.5999, 0.5803, 0.6008, 0.5803, 0.5883, 0.6349, 0.5827, 0.6496, 0.5761, 0.6696, 0.5942, 0.6834, 0.5945, 0.6935, 0.6051, 0.68, 0.5982, 0.6674, 0.5987, 0.6491, 0.5821, 0.6349, 0.588, 0.5803, 0.3096, 0.625, 0.3085, 0.625, 0.3123, 0.625, 0.3123, 0.625, 0.3161, 0.5803, 0.326, 0.5803, 0.3096, 0.8165, 0.5172, 0.8151, 0.5299, 0.8242, 0.5621, 0.8172, 0.5934, 0.8282, 0.6286, 0.8175, 0.6542, 0.8142, 0.6871, 0.814, 0.6531, 0.8241, 0.6269, 0.8117, 0.5937, 0.8201, 0.5627, 0.8116, 0.5316, 0.8127, 0.5172, 0.5803, 0.1989, 0.625, 0.1856, 0.625, 0.1943, 0.625, 0.1943, 0.625, 0.1998, 0.5803, 0.2146, 0.5803, 0.1989, 0.8651, 0.5644, 0.857, 0.5686, 0.8461, 0.5947, 0.8341, 0.6027, 0.834, 0.6264, 0.8276, 0.5995, 0.8433, 0.5912, 0.8534, 0.5626, 0.8651, 0.5557])
me_cube_020.materials.append(mat_material)
me_cube_020.use_mirror_vertex_groups = False
me_cube_020.update()
me_cube_002 = bpy.data.meshes.new('Cube.002')
me_cube_002.from_pydata([(0.1082, 0.06193, 0.0), (0.1082, -0.06193, 0.0), (-0.1082, 0.06193, 0.0), (-0.1082, -0.06193, 0.0), (0.0977, 0.05064, 0.04331), (0.1082, 0.06193, 0.03928), (0.09969, -0.05338, 0.04783), (0.1082, -0.06193, 0.03928), (-0.09969, 0.05338, 0.04783), (-0.1082, 0.06193, 0.03928), (-0.09969, -0.05338, 0.04783), (-0.1082, -0.06193, 0.03928), (-0.09969, -0.008898, 0.04783), (-0.1082, 0.0005189, 0.03928), (-0.1082, -0.003268, 0.03928), (-0.1082, 0.01593, 0.01435), (-0.1082, 0.009023, 0.02382), (-0.1082, -0.001546, 0.03071), (0.1017, 0.06193, 0.03928), (0.09732, 0.06193, 0.03928), (0.102, 0.05571, 0.0455), (0.09969, 0.0472, 0.04783), (0.1082, 0.06193, 0.01277), (0.08136, 0.05338, 0.04783), (0.09671, 0.05338, 0.04783), (0.0826, 0.05543, 0.04578), (0.04299, 0.02537, 0.04783), (0.0535, 0.01938, 0.04783), (0.06445, 0.03547, 0.04783), (0.08267, 0.03825, 0.04783), (0.08538, 0.05097, 0.04783), (0.07865, 0.04134, 0.04783), (0.06335, 0.03976, 0.04783), (0.05279, 0.02339, 0.04783), (-0.1025, 0.009943, 0.02382), (-0.1025, 0.0001534, 0.03088), (-0.1023, -0.001478, 0.03686), (-0.1082, 0.00187, 0.03208), (-0.1082, 0.01142, 0.02516), (0.08468, 0.05338, 0.04285), (0.05324, 0.02145, 0.04285), (0.06369, 0.03719, 0.04285), (0.08028, 0.03993, 0.04285), (0.09964, 0.05674, 0.03689)], [], [(2, 0, 1, 3), (5, 7, 1, 0, 22), (4, 21, 20), (21, 6, 7, 5), (34, 15, 16), (7, 11, 3, 1), (2, 15, 38, 37, 13, 9), (10, 12, 14, 11), (38, 15, 34), (14, 12, 36), (6, 10, 11, 7), (19, 24, 4, 43), (18, 20, 5), (25, 23, 39), (22, 19, 43), (18, 5, 22), (19, 22, 0, 2, 9), (12, 26, 33, 32, 31, 23, 8), (25, 24, 19), (8, 9, 13, 12), (36, 12, 13), (42, 39, 23, 31), (43, 4, 20, 18), (43, 18, 22), (27, 40, 26), (13, 37, 35, 36), (36, 35, 17, 14), (37, 38, 34, 35), (35, 34, 16, 17), (28, 41, 40, 27), (26, 40, 33), (29, 42, 41, 28), (40, 41, 32, 33), (39, 42, 29, 30), (41, 42, 31, 32), (4, 39, 30, 21), (39, 4, 24, 25), (6, 21, 30, 29, 28, 27, 26, 12, 10), (11, 14, 17, 16, 15, 2, 3), (20, 21, 5), (23, 25, 19, 9, 8)])
_uv = me_cube_002.uv_layers.new(name='UVMap')
_uv.uv.foreach_set('vector', [0.125, 0.5, 0.375, 0.5, 0.375, 0.75, 0.125, 0.75, 0.5803, 0.5, 0.5803, 0.75, 0.375, 0.75, 0.375, 0.5, 0.4418, 0.5, 0.6349, 0.5172, 0.6351, 0.5296, 0.6201, 0.5125, 0.6351, 0.5296, 0.6349, 0.7328, 0.5803, 0.75, 0.5803, 0.5, 0.4961, 0.1354, 0.45, 0.1572, 0.4944, 0.1216, 0.5803, 0.75, 0.5803, 1.0, 0.375, 1.0, 0.375, 0.75, 0.375, 0.25, 0.45, 0.1572, 0.496, 0.1462, 0.542, 0.1352, 0.5803, 0.126, 0.5803, 0.25, 0.625, 0.01725, 0.625, 0.107, 0.5803, 0.1184, 0.5803, 0.0, 0.496, 0.1462, 0.45, 0.1572, 0.4961, 0.1354, 0.5803, 0.1184, 0.625, 0.107, 0.5803, 0.122, 0.625, 0.7586, 0.625, 0.9901, 0.5803, 1.0, 0.5803, 0.75, 0.5803, 0.4874, 0.625, 0.4867, 0.625, 0.4901, 0.5803, 0.4901, 0.5803, 0.4924, 0.6128, 0.4928, 0.5803, 0.5, 0.6143, 0.4704, 0.625, 0.469, 0.625, 0.4728, 0.4418, 0.5, 0.5803, 0.4874, 0.5803, 0.4901, 0.5803, 0.4924, 0.5803, 0.5, 0.4418, 0.5, 0.5803, 0.4874, 0.4418, 0.5, 0.375, 0.5, 0.375, 0.25, 0.5803, 0.25, 0.8651, 0.643, 0.7004, 0.5738, 0.6877, 0.5743, 0.6752, 0.5465, 0.6608, 0.5329, 0.656, 0.5172, 0.8651, 0.5172, 0.6143, 0.4704, 0.625, 0.4867, 0.5803, 0.4874, 0.625, 0.2328, 0.5803, 0.25, 0.5803, 0.126, 0.625, 0.107, 0.5803, 0.122, 0.625, 0.107, 0.5803, 0.126, 0.6577, 0.5428, 0.6522, 0.5172, 0.656, 0.5172, 0.6608, 0.5329, 0.5803, 0.4901, 0.625, 0.4901, 0.6128, 0.4928, 0.5803, 0.4924, 0.5803, 0.4901, 0.5803, 0.4924, 0.4418, 0.5, 0.6882, 0.5859, 0.6883, 0.5812, 0.7004, 0.5738, 0.5803, 0.126, 0.542, 0.1352, 0.5414, 0.1285, 0.5803, 0.122, 0.5803, 0.122, 0.5414, 0.1285, 0.5391, 0.1266, 0.5803, 0.1184, 0.542, 0.1352, 0.496, 0.1462, 0.4961, 0.1354, 0.5414, 0.1285, 0.5414, 0.1285, 0.4961, 0.1354, 0.4944, 0.1216, 0.5391, 0.1266, 0.6756, 0.5563, 0.6754, 0.5514, 0.6883, 0.5812, 0.6882, 0.5859, 0.7004, 0.5738, 0.6883, 0.5812, 0.6877, 0.5743, 0.6545, 0.5478, 0.6577, 0.5428, 0.6754, 0.5514, 0.6756, 0.5563, 0.6883, 0.5812, 0.6754, 0.5514, 0.6752, 0.5465, 0.6877, 0.5743, 0.6522, 0.5172, 0.6577, 0.5428, 0.6545, 0.5478, 0.6541, 0.5257, 0.6754, 0.5514, 0.6577, 0.5428, 0.6608, 0.5329, 0.6752, 0.5465, 0.6374, 0.523, 0.6522, 0.5172, 0.6541, 0.5257, 0.6351, 0.5296, 0.6522, 0.5172, 0.6374, 0.523, 0.625, 0.4867, 0.6143, 0.4704, 0.6349, 0.7328, 0.6351, 0.5296, 0.6541, 0.5257, 0.6545, 0.5478, 0.6756, 0.5563, 0.6882, 0.5859, 0.7004, 0.5738, 0.8651, 0.643, 0.8651, 0.7328, 0.5803, 0.0, 0.5803, 0.1184, 0.5391, 0.1266, 0.4944, 0.1216, 0.45, 0.1572, 0.375, 0.25, 0.375, 0.0, 0.6201, 0.5125, 0.6351, 0.5296, 0.5803, 0.5, 0.625, 0.469, 0.6143, 0.4704, 0.5803, 0.4874, 0.5803, 0.25, 0.625, 0.2599])
me_cube_002.materials.append(mat_material)
me_cube_002.use_mirror_vertex_groups = False
me_cube_002.update()
me_cube_003 = bpy.data.meshes.new('Cube.003')
me_cube_003.from_pydata([(0.1082, 0.06193, 0.0), (0.1082, -0.06193, 0.0), (-0.1082, 0.06193, 0.0), (-0.1082, -0.06193, 0.0), (0.09969, 0.05338, 0.04783), (0.1082, 0.06193, 0.03928), (0.09969, -0.05338, 0.04783), (0.1082, -0.06193, 0.03928), (-0.09969, 0.05338, 0.04783), (-0.1082, 0.06193, 0.03928), (-0.004504, -0.0572, 0.03597), (-0.1082, -0.06193, 0.03928), (-0.09969, -0.04948, 0.04783), (-0.09447, -0.05338, 0.04783), (-0.09368, -0.04615, 0.04783), (0.004031, -0.05338, 0.04783), (-0.002268, -0.05338, 0.04783), (-0.007227, -0.06193, 0.03928), (-0.001596, -0.06193, 0.03928), (-0.007121, -0.06193, 0.01325), (-0.005175, 0.03527, 0.04783), (-0.0129, 0.0165, 0.04783), (-0.002569, -0.001621, 0.04783), (-0.009157, -0.02856, 0.04783), (-0.0038, -0.02974, 0.04783), (0.002778, -0.0006054, 0.04783), (-0.007381, 0.01711, 0.04783), (-0.00618, -0.02741, 0.03609), (0.0001077, 0.0005785, 0.03825), (-0.00961, 0.01478, 0.04304), (-0.0001873, -0.04954, 0.04053)], [], [(2, 0, 1, 3), (30, 27, 23, 16), (27, 28, 22, 23), (4, 6, 7, 5), (7, 1, 0, 5), (11, 14, 12), (10, 30, 16, 17), (9, 2, 3, 11), (15, 24, 27, 30), (4, 8, 12, 14, 13, 16, 23, 22, 21, 20, 26, 25, 24, 15, 6), (13, 11, 17, 16), (17, 19, 10), (18, 15, 30, 10), (1, 7, 18, 19, 17, 11, 3), (26, 20, 29), (6, 15, 18, 7), (5, 0, 2, 9), (10, 19, 18), (28, 29, 21, 22), (24, 25, 28, 27), (5, 9, 8, 4), (25, 26, 29, 28), (29, 20, 21), (8, 9, 11, 12), (13, 14, 11)])
_uv = me_cube_003.uv_layers.new(name='UVMap')
_uv.uv.foreach_set('vector', [0.125, 0.5, 0.375, 0.5, 0.375, 0.75, 0.125, 0.75, 0.7502, 0.7328, 0.7576, 0.6847, 0.7606, 0.6827, 0.7526, 0.7328, 0.7576, 0.6847, 0.7494, 0.6278, 0.7513, 0.6285, 0.7606, 0.6827, 0.6349, 0.5172, 0.6349, 0.7328, 0.5803, 0.75, 0.5803, 0.5, 0.5803, 0.75, 0.375, 0.75, 0.375, 0.5, 0.5803, 0.5, 0.5803, 0.0, 0.8582, 0.7182, 0.625, 0.02512, 0.5699, 0.8807, 0.6238, 0.875, 0.625, 0.8779, 0.5803, 0.8833, 0.5803, 0.25, 0.375, 0.25, 0.375, 0.0, 0.5803, 0.0, 0.7453, 0.7328, 0.7555, 0.685, 0.7576, 0.6847, 0.7502, 0.7328, 0.6349, 0.5172, 0.8651, 0.5172, 0.8651, 0.7249, 0.8582, 0.7182, 0.8591, 0.7328, 0.7526, 0.7328, 0.7606, 0.6827, 0.7513, 0.6285, 0.7649, 0.5917, 0.756, 0.5538, 0.7585, 0.5905, 0.7468, 0.6262, 0.7555, 0.685, 0.7453, 0.7328, 0.6349, 0.7328, 0.625, 0.9844, 0.5803, 1.0, 0.5803, 0.8833, 0.625, 0.8779, 0.5803, 0.8833, 0.4563, 0.8824, 0.5699, 0.8807, 0.5803, 0.8768, 0.625, 0.8708, 0.6238, 0.875, 0.5699, 0.8807, 0.375, 0.75, 0.5803, 0.75, 0.5803, 0.8768, 0.4563, 0.8824, 0.5803, 0.8833, 0.5803, 1.0, 0.375, 1.0, 0.7585, 0.5905, 0.756, 0.5538, 0.7611, 0.5899, 0.625, 0.7586, 0.625, 0.8708, 0.5803, 0.8768, 0.5803, 0.75, 0.5803, 0.5, 0.375, 0.5, 0.375, 0.25, 0.5803, 0.25, 0.5699, 0.8807, 0.4563, 0.8824, 0.5803, 0.8768, 0.7494, 0.6278, 0.7611, 0.5899, 0.7649, 0.5917, 0.7513, 0.6285, 0.7555, 0.685, 0.7468, 0.6262, 0.7494, 0.6278, 0.7576, 0.6847, 0.5803, 0.5, 0.5803, 0.25, 0.625, 0.2599, 0.625, 0.4901, 0.7468, 0.6262, 0.7585, 0.5905, 0.7611, 0.5899, 0.7494, 0.6278, 0.7611, 0.5899, 0.756, 0.5538, 0.7649, 0.5917, 0.625, 0.2328, 0.5803, 0.25, 0.5803, 0.0, 0.625, 0.02512, 0.8591, 0.7328, 0.8582, 0.7182, 0.5803, 1.0])
me_cube_003.materials.append(mat_material)
me_cube_003.use_mirror_vertex_groups = False
me_cube_003.update()
me_cube_004 = bpy.data.meshes.new('Cube.004')
me_cube_004.from_pydata([(0.1082, 0.06193, 0.0), (0.1082, -0.06193, 0.0), (-0.1082, 0.06193, 0.0), (-0.1082, -0.06193, 0.0), (0.09969, 0.05338, 0.04783), (0.1082, 0.06193, 0.03928), (0.09969, -0.05338, 0.04783), (0.1082, -0.06193, 0.03928), (-0.09969, 0.05338, 0.04783), (-0.1082, 0.06193, 0.03928), (-0.09969, -0.05338, 0.04783), (-0.1082, -0.06193, 0.03928), (-0.06561, 0.0009882, 0.03921), (-0.0559, 0.05172, 0.04284), (-0.05703, -0.01315, 0.04309), (-0.05756, 0.05338, 0.04783), (-0.05425, 0.05338, 0.04783), (-0.05662, 0.06193, 0.03928), (-0.05576, -0.03061, 0.04783), (-0.05528, -0.01213, 0.04783), (-0.06314, -0.001225, 0.04783), (-0.05441, 0.01633, 0.04783), (-0.05986, 0.03084, 0.04783), (-0.05173, 0.04526, 0.04783), (-0.05644, 0.04717, 0.04783), (-0.0645, 0.03132, 0.04783), (-0.0595, 0.01658, 0.04783), (-0.06808, -0.001511, 0.04783), (-0.05879, -0.01417, 0.04783), (-0.05695, 0.01645, 0.03685), (-0.05408, 0.04372, 0.04087), (-0.06218, 0.03108, 0.03685)], [], [(2, 0, 1, 3), (29, 26, 27, 12), (4, 6, 7, 5), (7, 1, 0, 5), (19, 14, 18), (5, 0, 2, 9, 17), (11, 9, 2, 3), (30, 31, 22, 23), (10, 6, 4, 16, 23, 22, 21, 20, 19, 18), (7, 11, 3, 1), (21, 29, 12, 20), (10, 11, 7, 6), (16, 17, 13), (22, 31, 29, 21), (5, 17, 16, 4), (8, 10, 18, 28, 27, 26, 25, 24, 15), (8, 15, 17, 9), (24, 25, 31, 30), (20, 12, 14, 19), (31, 25, 26, 29), (17, 15, 13), (13, 30, 23, 16), (14, 28, 18), (8, 9, 11, 10), (15, 24, 30, 13), (12, 27, 28, 14)])
_uv = me_cube_004.uv_layers.new(name='UVMap')
_uv.uv.foreach_set('vector', [0.125, 0.5, 0.375, 0.5, 0.375, 0.75, 0.125, 0.75, 0.8145, 0.5935, 0.8172, 0.5934, 0.8282, 0.6286, 0.8262, 0.6278, 0.6349, 0.5172, 0.6349, 0.7328, 0.5803, 0.75, 0.5803, 0.5, 0.5803, 0.75, 0.375, 0.75, 0.375, 0.5, 0.5803, 0.5, 0.814, 0.6531, 0.8158, 0.6536, 0.8142, 0.6871, 0.5803, 0.5, 0.375, 0.5, 0.375, 0.25, 0.5803, 0.25, 0.5803, 0.3096, 0.5803, 0.0, 0.5803, 0.25, 0.375, 0.25, 0.375, 0.0, 0.8134, 0.5307, 0.8222, 0.5624, 0.8201, 0.5627, 0.8116, 0.5316, 0.8651, 0.7328, 0.6349, 0.7328, 0.6349, 0.5172, 0.8127, 0.5172, 0.8116, 0.5316, 0.8201, 0.5627, 0.8117, 0.5937, 0.8241, 0.6269, 0.814, 0.6531, 0.8142, 0.6871, 0.5803, 0.75, 0.5803, 1.0, 0.375, 1.0, 0.375, 0.75, 0.8117, 0.5937, 0.8145, 0.5935, 0.8262, 0.6278, 0.8241, 0.6269, 0.625, 0.9901, 0.5803, 1.0, 0.5803, 0.75, 0.625, 0.7586, 0.625, 0.3123, 0.5803, 0.3096, 0.625, 0.3104, 0.8201, 0.5627, 0.8222, 0.5624, 0.8145, 0.5935, 0.8117, 0.5937, 0.5803, 0.5, 0.5803, 0.3096, 0.625, 0.3123, 0.625, 0.4901, 0.8651, 0.5172, 0.8651, 0.7328, 0.8142, 0.6871, 0.8175, 0.6542, 0.8282, 0.6286, 0.8172, 0.5934, 0.8242, 0.5621, 0.8151, 0.5299, 0.8165, 0.5172, 0.625, 0.2599, 0.625, 0.3085, 0.5803, 0.3096, 0.5803, 0.25, 0.8151, 0.5299, 0.8242, 0.5621, 0.8222, 0.5624, 0.8134, 0.5307, 0.8241, 0.6269, 0.8262, 0.6278, 0.8158, 0.6536, 0.814, 0.6531, 0.8222, 0.5624, 0.8242, 0.5621, 0.8172, 0.5934, 0.8145, 0.5935, 0.5803, 0.3096, 0.625, 0.3085, 0.625, 0.3104, 0.8146, 0.5172, 0.8134, 0.5307, 0.8116, 0.5316, 0.8127, 0.5172, 0.8158, 0.6536, 0.8175, 0.6542, 0.8142, 0.6871, 0.625, 0.2328, 0.5803, 0.25, 0.5803, 0.0, 0.625, 0.01725, 0.8165, 0.5172, 0.8151, 0.5299, 0.8134, 0.5307, 0.8146, 0.5172, 0.8262, 0.6278, 0.8282, 0.6286, 0.8175, 0.6542, 0.8158, 0.6536])
me_cube_004.materials.append(mat_material)
me_cube_004.use_mirror_vertex_groups = False
me_cube_004.update()
me_cube_005 = bpy.data.meshes.new('Cube.005')
me_cube_005.from_pydata([(0.1082, 0.06193, 0.0), (0.1082, -0.06193, 0.0), (-0.1082, 0.06193, 0.0), (-0.1082, -0.06193, 0.0), (0.09969, 0.05338, 0.04783), (0.1082, 0.06193, 0.03928), (0.09969, -0.05338, 0.04783), (0.1082, -0.06193, 0.03928), (-0.09969, 0.05338, 0.04783), (-0.1082, 0.06193, 0.03928), (-0.09969, -0.05338, 0.04783), (-0.1082, -0.06193, 0.03928), (-0.09969, 0.01003, 0.04783), (-0.09969, 0.02058, 0.04783), (-0.1082, 0.0428, 0.0), (-0.1082, 0.03242, 0.03928), (-0.1082, 0.02377, 0.03928), (-0.06919, -0.01888, 0.04783), (-0.07362, -0.007027, 0.04783), (-0.08732, -0.007372, 0.04783), (-0.09074, -0.01142, 0.04783), (-0.07566, -0.01133, 0.04783), (-0.06775, -0.0305, 0.04783), (-0.0003532, 0.05611, 0.03646), (-0.1017, 0.02695, 0.03649), (-0.1031, 0.0279, 0.02209), (0.002055, 0.06193, 0.03928), (-0.002761, 0.06193, 0.03928), (-0.006805, 0.05338, 0.04783), (-0.002387, 0.05338, 0.04783), (-0.007835, 0.04712, 0.04783), (-0.0006806, 0.06193, 0.02226), (-0.01059, 0.06193, 0.01551), (-0.003635, 0.06193, 0.0234), (-0.07488, -0.009681, 0.04284), (-0.0983, 0.01501, 0.04044), (-0.0887, -0.009011, 0.04284), (-0.002158, 0.05694, 0.0235), (-0.004596, 0.05022, 0.04417), (-0.1082, 0.02552, 0.02241), (-0.1082, 0.0304, 0.0238)], [], [(2, 0, 1, 3, 14), (11, 16, 39, 14, 3), (6, 7, 5, 4), (5, 7, 1, 0), (39, 16, 24, 25), (15, 9, 2, 14, 40), (16, 12, 35, 24), (21, 22, 34), (9, 27, 33, 32, 31, 26, 5, 0, 2), (36, 34, 18, 19), (14, 39, 25), (23, 38, 29, 26), (30, 29, 38), (32, 33, 37), (12, 16, 11, 10), (11, 3, 1, 7), (6, 10, 11, 7), (27, 9, 8, 28), (26, 31, 37, 23), (10, 6, 4, 29, 30, 28, 8, 13, 19, 18, 17, 22, 21, 20, 12), (12, 20, 36, 35), (5, 26, 29, 4), (20, 21, 34, 36), (23, 37, 33, 27), (8, 9, 15, 13), (25, 24, 15, 40), (24, 35, 13, 15), (35, 36, 19, 13), (25, 40, 14), (34, 22, 17, 18), (27, 28, 38, 23), (28, 30, 38), (31, 32, 37)])
_uv = me_cube_005.uv_layers.new(name='UVMap')
_uv.uv.foreach_set('vector', [0.125, 0.5, 0.375, 0.5, 0.375, 0.75, 0.125, 0.75, 0.125, 0.5386, 0.5803, 0.0, 0.5803, 0.173, 0.4777, 0.1922, 0.375, 0.2114, 0.375, 0.0, 0.6349, 0.7328, 0.5803, 0.75, 0.5803, 0.5, 0.6349, 0.5172, 0.5803, 0.5, 0.5803, 0.75, 0.375, 0.75, 0.375, 0.5, 0.4777, 0.1922, 0.5803, 0.173, 0.5803, 0.1794, 0.4777, 0.1964, 0.5803, 0.1904, 0.5803, 0.25, 0.375, 0.25, 0.375, 0.2114, 0.4777, 0.2009, 0.5803, 0.173, 0.625, 0.1452, 0.625, 0.1553, 0.5803, 0.1794, 0.8407, 0.6604, 0.8208, 0.6939, 0.8386, 0.6523, 0.5803, 0.25, 0.5803, 0.3718, 0.4973, 0.3708, 0.4561, 0.3628, 0.4836, 0.3758, 0.5803, 0.3774, 0.5803, 0.5, 0.375, 0.5, 0.375, 0.25, 0.8532, 0.6425, 0.8386, 0.6523, 0.835, 0.6392, 0.8508, 0.6399, 0.375, 0.2114, 0.4777, 0.1922, 0.4777, 0.1964, 0.5803, 0.3746, 0.625, 0.3697, 0.625, 0.3722, 0.5803, 0.3774, 0.759, 0.5299, 0.7528, 0.5172, 0.7553, 0.5172, 0.4561, 0.3628, 0.4973, 0.3708, 0.4904, 0.3733, 0.625, 0.1452, 0.5803, 0.173, 0.5803, 0.0, 0.625, 0.01725, 0.5803, 1.0, 0.375, 1.0, 0.375, 0.75, 0.5803, 0.75, 0.625, 0.7586, 0.625, 0.9901, 0.5803, 1.0, 0.5803, 0.75, 0.5803, 0.3718, 0.5803, 0.25, 0.625, 0.2599, 0.625, 0.3671, 0.5803, 0.3774, 0.4836, 0.3758, 0.4904, 0.3733, 0.5803, 0.3746, 0.8651, 0.7328, 0.6349, 0.7328, 0.6349, 0.5172, 0.7528, 0.5172, 0.759, 0.5299, 0.7579, 0.5172, 0.8651, 0.5172, 0.8652, 0.5835, 0.8508, 0.6399, 0.835, 0.6392, 0.8226, 0.6779, 0.8208, 0.6939, 0.8407, 0.6604, 0.8568, 0.6463, 0.8651, 0.6048, 0.8651, 0.6048, 0.8568, 0.6463, 0.8532, 0.6425, 0.8651, 0.5947, 0.5803, 0.5, 0.5803, 0.3774, 0.625, 0.3722, 0.625, 0.4901, 0.8568, 0.6463, 0.8407, 0.6604, 0.8386, 0.6523, 0.8532, 0.6425, 0.5803, 0.3746, 0.4904, 0.3733, 0.4973, 0.3708, 0.5803, 0.3718, 0.625, 0.2328, 0.5803, 0.25, 0.5803, 0.1904, 0.625, 0.1665, 0.4777, 0.1964, 0.5803, 0.1794, 0.5803, 0.1904, 0.4777, 0.2009, 0.5803, 0.1794, 0.625, 0.1553, 0.625, 0.1665, 0.5803, 0.1904, 0.8651, 0.5947, 0.8532, 0.6425, 0.8508, 0.6399, 0.8652, 0.5835, 0.4777, 0.1964, 0.4777, 0.2009, 0.375, 0.2114, 0.8386, 0.6523, 0.8208, 0.6939, 0.8226, 0.6779, 0.835, 0.6392, 0.5803, 0.3718, 0.625, 0.3671, 0.625, 0.3697, 0.5803, 0.3746, 0.7579, 0.5172, 0.759, 0.5299, 0.7553, 0.5172, 0.4836, 0.3758, 0.4561, 0.3628, 0.4904, 0.3733])
me_cube_005.materials.append(mat_material)
me_cube_005.use_mirror_vertex_groups = False
me_cube_005.update()

# ---- objects
ob_item_good_000 = bpy.data.objects.new('Item Good.000', me_cube)
ob_item_bad = bpy.data.objects.new('Item Bad', me_cube_020)
ob_item_bad_001 = bpy.data.objects.new('Item Bad.001', me_cube_002)
ob_item_bad_002 = bpy.data.objects.new('Item Bad.002', me_cube_003)
ob_item_bad_003 = bpy.data.objects.new('Item Bad.003', me_cube_004)
ob_item_bad_004 = bpy.data.objects.new('Item Bad.004', me_cube_005)

# ---- transforms, parenting, visibility, modifiers, constraints
ob_item_good_000.location = (0.0, 0.0, 0.0)
ob_item_good_000.lock_rotations_4d = False
ob_item_good_000.empty_display_type = 'ARROWS'
ob_item_good_000.hide_render = True
ob_item_good_000.lineart.crease_threshold = 0.0
ob_item_bad.location = (0.0, 0.0, 0.0)
ob_item_bad.lock_rotations_4d = False
ob_item_bad.empty_display_type = 'ARROWS'
ob_item_bad.hide_render = True
ob_item_bad.lineart.crease_threshold = 0.0
ob_item_bad_001.location = (0.0, 0.0, 0.0)
ob_item_bad_001.lock_rotations_4d = False
ob_item_bad_001.empty_display_type = 'ARROWS'
ob_item_bad_001.lineart.crease_threshold = 0.0
ob_item_bad_002.location = (0.0, 0.0, 0.0)
ob_item_bad_002.lock_rotations_4d = False
ob_item_bad_002.empty_display_type = 'ARROWS'
ob_item_bad_002.lineart.crease_threshold = 0.0
ob_item_bad_003.location = (0.0, 0.0, 0.0)
ob_item_bad_003.lock_rotations_4d = False
ob_item_bad_003.empty_display_type = 'ARROWS'
ob_item_bad_003.lineart.crease_threshold = 0.0
ob_item_bad_004.location = (0.0, 0.0, 0.0)
ob_item_bad_004.lock_rotations_4d = False
ob_item_bad_004.empty_display_type = 'ARROWS'
ob_item_bad_004.lineart.crease_threshold = 0.0

# ---- collection membership
col_collection.objects.link(ob_item_good_000)
col_collection.objects.link(ob_item_bad)
col_collection.objects.link(ob_item_bad_001)
col_collection.objects.link(ob_item_bad_002)
col_collection.objects.link(ob_item_bad_003)
col_collection.objects.link(ob_item_bad_004)

# ---- scene / render settings (as saved in the file)
scene.frame_start = 1; scene.frame_end = 250; scene.frame_set(1)
scene.render.engine = 'BLENDER_EEVEE_NEXT'
scene.cycles.sampling_pattern = 'TABULATED_SOBOL'
bpy.context.view_layer.update()

# ---- added for rendering (the .blend has no active camera and no usable light): camera, sun
cam_auto = bpy.data.cameras.new('AutoCamera')
cam_auto.lens = 50.0
cam_auto.sensor_width = 36.0
cam_auto.clip_end = 1000.0
ob_auto_camera = bpy.data.objects.new('AutoCamera', cam_auto)
scene.collection.objects.link(ob_auto_camera)
ob_auto_camera.location = (0.234959, -0.281951, 0.211882)
ob_auto_camera.rotation_euler = (1.09748, -7.21219e-08, 0.694738)
scene.camera = ob_auto_camera
light_auto_sun = bpy.data.lights.new('AutoSun', 'SUN')
light_auto_sun.energy = 3.0
light_auto_sun.angle = 0.0523599
ob_auto_sun = bpy.data.objects.new('AutoSun', light_auto_sun)
scene.collection.objects.link(ob_auto_sun)
ob_auto_sun.rotation_euler = (0.872665, 0.174533, 0.523599)
bpy.context.view_layer.update()
